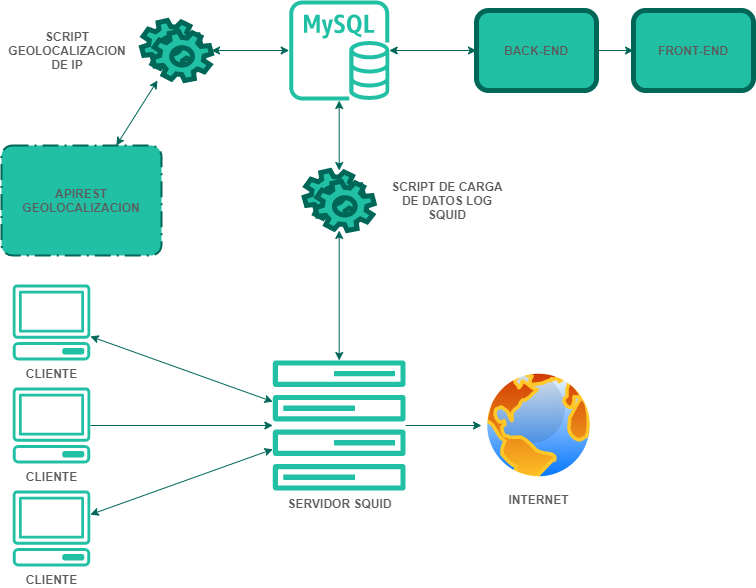

The diagram above was exported from draw.io. Its source (the exported page's mxGraphModel, read from the mxfile embedded in the PNG):
<mxGraphModel dx="1185" dy="693" grid="1" gridSize="10" guides="1" tooltips="1" connect="1" arrows="1" fold="1" page="1" pageScale="1" pageWidth="1169" pageHeight="827" math="0" shadow="0">
  <root>
    <mxCell id="0" />
    <mxCell id="1" parent="0" />
    <mxCell id="PRw_Iqp18somwMTRO8Mi-5" style="edgeStyle=none;rounded=0;orthogonalLoop=1;jettySize=auto;html=1;strokeColor=#006658;fontColor=#5C5C5C;fontStyle=1" edge="1" parent="1" source="PRw_Iqp18somwMTRO8Mi-1" target="PRw_Iqp18somwMTRO8Mi-2">
      <mxGeometry relative="1" as="geometry" />
    </mxCell>
    <mxCell id="PRw_Iqp18somwMTRO8Mi-1" value="CLIENTE" style="outlineConnect=0;fontColor=#5C5C5C;strokeColor=none;dashed=0;verticalLabelPosition=bottom;verticalAlign=top;align=center;html=1;fontSize=12;fontStyle=1;aspect=fixed;pointerEvents=1;shape=mxgraph.aws4.client;fillColor=#21C0A5;" vertex="1" parent="1">
      <mxGeometry x="220" y="617" width="78" height="76" as="geometry" />
    </mxCell>
    <mxCell id="PRw_Iqp18somwMTRO8Mi-8" style="edgeStyle=none;rounded=0;orthogonalLoop=1;jettySize=auto;html=1;strokeColor=#006658;fontColor=#5C5C5C;fontStyle=1" edge="1" parent="1" source="PRw_Iqp18somwMTRO8Mi-2" target="PRw_Iqp18somwMTRO8Mi-7">
      <mxGeometry relative="1" as="geometry" />
    </mxCell>
    <mxCell id="PRw_Iqp18somwMTRO8Mi-20" style="edgeStyle=none;rounded=0;orthogonalLoop=1;jettySize=auto;html=1;startArrow=classic;startFill=1;strokeColor=#006658;fontColor=#5C5C5C;fontStyle=1" edge="1" parent="1" source="PRw_Iqp18somwMTRO8Mi-2" target="PRw_Iqp18somwMTRO8Mi-14">
      <mxGeometry relative="1" as="geometry" />
    </mxCell>
    <mxCell id="PRw_Iqp18somwMTRO8Mi-2" value="SERVIDOR SQUID" style="outlineConnect=0;fontColor=#5C5C5C;strokeColor=none;dashed=0;verticalLabelPosition=bottom;verticalAlign=top;align=center;html=1;fontSize=12;fontStyle=1;aspect=fixed;pointerEvents=1;shape=mxgraph.aws4.forums;fillColor=#21C0A5;" vertex="1" parent="1">
      <mxGeometry x="480" y="590" width="133.42" height="130" as="geometry" />
    </mxCell>
    <mxCell id="PRw_Iqp18somwMTRO8Mi-7" value="INTERNET" style="aspect=fixed;perimeter=ellipsePerimeter;html=1;align=center;shadow=0;dashed=0;spacingTop=3;image;image=img/lib/active_directory/internet_globe.svg;fillColor=#21C0A5;strokeColor=#006658;fontColor=#5C5C5C;fontStyle=1" vertex="1" parent="1">
      <mxGeometry x="689" y="597.5" width="115" height="115" as="geometry" />
    </mxCell>
    <mxCell id="PRw_Iqp18somwMTRO8Mi-16" style="edgeStyle=none;rounded=0;orthogonalLoop=1;jettySize=auto;html=1;entryX=0;entryY=0.5;entryDx=0;entryDy=0;startArrow=classic;startFill=1;strokeColor=#006658;fontColor=#5C5C5C;fontStyle=1" edge="1" parent="1" source="PRw_Iqp18somwMTRO8Mi-11" target="PRw_Iqp18somwMTRO8Mi-13">
      <mxGeometry relative="1" as="geometry" />
    </mxCell>
    <mxCell id="PRw_Iqp18somwMTRO8Mi-11" value="" style="outlineConnect=0;fontColor=#5C5C5C;strokeColor=none;dashed=0;verticalLabelPosition=bottom;verticalAlign=top;align=center;html=1;fontSize=12;fontStyle=1;aspect=fixed;pointerEvents=1;shape=mxgraph.aws4.rds_mysql_instance;fillColor=#21C0A5;" vertex="1" parent="1">
      <mxGeometry x="496.71" y="230" width="100" height="100" as="geometry" />
    </mxCell>
    <mxCell id="PRw_Iqp18somwMTRO8Mi-12" value="FRONT-END" style="shape=ext;rounded=1;html=1;whiteSpace=wrap;fillColor=#21C0A5;strokeWidth=5;strokeColor=#006658;fontColor=#5C5C5C;fontStyle=1" vertex="1" parent="1">
      <mxGeometry x="841" y="240" width="120" height="80" as="geometry" />
    </mxCell>
    <mxCell id="PRw_Iqp18somwMTRO8Mi-15" style="edgeStyle=none;rounded=0;orthogonalLoop=1;jettySize=auto;html=1;entryX=0;entryY=0.5;entryDx=0;entryDy=0;strokeColor=#006658;fontColor=#5C5C5C;fontStyle=1" edge="1" parent="1" source="PRw_Iqp18somwMTRO8Mi-13" target="PRw_Iqp18somwMTRO8Mi-12">
      <mxGeometry relative="1" as="geometry" />
    </mxCell>
    <mxCell id="PRw_Iqp18somwMTRO8Mi-13" value="BACK-END" style="shape=ext;rounded=1;html=1;whiteSpace=wrap;fillColor=#21C0A5;strokeWidth=5;strokeColor=#006658;fontColor=#5C5C5C;fontStyle=1" vertex="1" parent="1">
      <mxGeometry x="684" y="240" width="120" height="80" as="geometry" />
    </mxCell>
    <mxCell id="PRw_Iqp18somwMTRO8Mi-21" style="edgeStyle=none;rounded=0;orthogonalLoop=1;jettySize=auto;html=1;startArrow=classic;startFill=1;strokeColor=#006658;fontColor=#5C5C5C;fontStyle=1" edge="1" parent="1" source="PRw_Iqp18somwMTRO8Mi-14" target="PRw_Iqp18somwMTRO8Mi-11">
      <mxGeometry relative="1" as="geometry" />
    </mxCell>
    <mxCell id="PRw_Iqp18somwMTRO8Mi-14" value="" style="shape=mxgraph.bpmn.service_task;html=1;outlineConnect=0;strokeWidth=5;fillColor=#21C0A5;strokeColor=#006658;fontColor=#5C5C5C;fontStyle=1" vertex="1" parent="1">
      <mxGeometry x="511.71000000000004" y="400" width="70" height="60" as="geometry" />
    </mxCell>
    <mxCell id="PRw_Iqp18somwMTRO8Mi-22" style="edgeStyle=none;rounded=0;orthogonalLoop=1;jettySize=auto;html=1;startArrow=classic;startFill=1;strokeColor=#006658;fontColor=#5C5C5C;fontStyle=1" edge="1" parent="1" source="PRw_Iqp18somwMTRO8Mi-17" target="PRw_Iqp18somwMTRO8Mi-11">
      <mxGeometry relative="1" as="geometry" />
    </mxCell>
    <mxCell id="PRw_Iqp18somwMTRO8Mi-23" style="edgeStyle=none;rounded=0;orthogonalLoop=1;jettySize=auto;html=1;startArrow=classic;startFill=1;strokeColor=#006658;fontColor=#5C5C5C;fontStyle=1" edge="1" parent="1" source="PRw_Iqp18somwMTRO8Mi-17" target="PRw_Iqp18somwMTRO8Mi-19">
      <mxGeometry relative="1" as="geometry" />
    </mxCell>
    <mxCell id="PRw_Iqp18somwMTRO8Mi-17" value="" style="shape=mxgraph.bpmn.service_task;html=1;outlineConnect=0;strokeWidth=5;fillColor=#21C0A5;strokeColor=#006658;fontColor=#5C5C5C;fontStyle=1" vertex="1" parent="1">
      <mxGeometry x="349" y="250" width="70" height="60" as="geometry" />
    </mxCell>
    <mxCell id="PRw_Iqp18somwMTRO8Mi-19" value="APIREST &#10;GEOLOCALIZACION" style="rounded=1;arcSize=10;dashed=1;strokeColor=#006658;dashPattern=8 3 1 3;strokeWidth=2;fillColor=#21C0A5;fontColor=#5C5C5C;fontStyle=1" vertex="1" parent="1">
      <mxGeometry x="209" y="375" width="160" height="110" as="geometry" />
    </mxCell>
    <mxCell id="PRw_Iqp18somwMTRO8Mi-24" value="SCRIPT DE CARGA DE DATOS LOG SQUID" style="text;html=1;strokeColor=none;fillColor=none;align=center;verticalAlign=middle;whiteSpace=wrap;rounded=0;fontColor=#5C5C5C;fontStyle=1" vertex="1" parent="1">
      <mxGeometry x="589" y="420" width="132.29" height="20" as="geometry" />
    </mxCell>
    <mxCell id="PRw_Iqp18somwMTRO8Mi-25" value="SCRIPT GEOLOCALIZACION DE IP" style="text;html=1;strokeColor=none;fillColor=none;align=center;verticalAlign=middle;whiteSpace=wrap;rounded=0;fontColor=#5C5C5C;fontStyle=1" vertex="1" parent="1">
      <mxGeometry x="209" y="270" width="132.29" height="20" as="geometry" />
    </mxCell>
    <mxCell id="PRw_Iqp18somwMTRO8Mi-29" style="edgeStyle=none;rounded=0;orthogonalLoop=1;jettySize=auto;html=1;startArrow=classic;startFill=1;strokeColor=#006658;fontColor=#5C5C5C;fontStyle=1" edge="1" parent="1" source="PRw_Iqp18somwMTRO8Mi-26" target="PRw_Iqp18somwMTRO8Mi-2">
      <mxGeometry relative="1" as="geometry" />
    </mxCell>
    <mxCell id="PRw_Iqp18somwMTRO8Mi-26" value="CLIENTE" style="outlineConnect=0;fontColor=#5C5C5C;strokeColor=none;dashed=0;verticalLabelPosition=bottom;verticalAlign=top;align=center;html=1;fontSize=12;fontStyle=1;aspect=fixed;pointerEvents=1;shape=mxgraph.aws4.client;fillColor=#21C0A5;" vertex="1" parent="1">
      <mxGeometry x="220" y="514" width="78" height="76" as="geometry" />
    </mxCell>
    <mxCell id="PRw_Iqp18somwMTRO8Mi-28" style="edgeStyle=none;rounded=0;orthogonalLoop=1;jettySize=auto;html=1;startArrow=classic;startFill=1;strokeColor=#006658;fontColor=#5C5C5C;fontStyle=1" edge="1" parent="1" source="PRw_Iqp18somwMTRO8Mi-27" target="PRw_Iqp18somwMTRO8Mi-2">
      <mxGeometry relative="1" as="geometry" />
    </mxCell>
    <mxCell id="PRw_Iqp18somwMTRO8Mi-27" value="CLIENTE" style="outlineConnect=0;fontColor=#5C5C5C;strokeColor=none;dashed=0;verticalLabelPosition=bottom;verticalAlign=top;align=center;html=1;fontSize=12;fontStyle=1;aspect=fixed;pointerEvents=1;shape=mxgraph.aws4.client;fillColor=#21C0A5;" vertex="1" parent="1">
      <mxGeometry x="220" y="720" width="78" height="76" as="geometry" />
    </mxCell>
  </root>
</mxGraphModel>